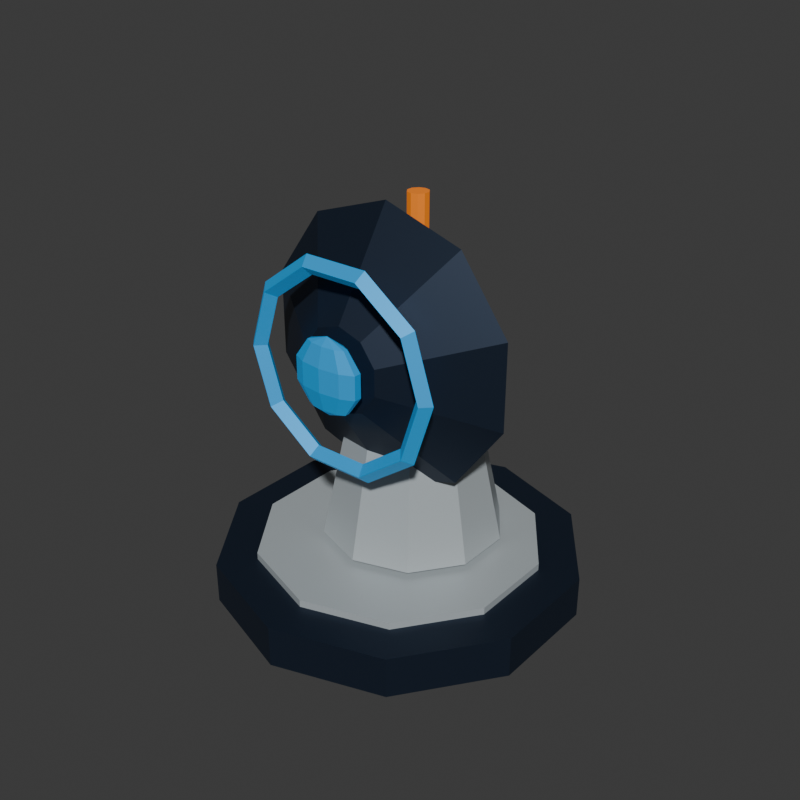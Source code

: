 # Source: scanner.blend  (saved by Blender 5.2.44; exported with 4.5.12 LTS)
import bpy
from mathutils import Matrix  # noqa: F401  (used for matrix-valued properties, if any)

bpy.ops.wm.read_factory_settings(use_empty=True)
scene = bpy.context.scene
scene.name = 'Scene'

# ---- collections
col_collection = bpy.data.collections.new('Collection'); scene.collection.children.link(col_collection)

# ---- materials (node trees are filled in below, after node groups)
mat_structuredark = bpy.data.materials.new('StructureDark')
mat_structuredark.diffuse_color = (0.018, 0.03, 0.055, 1.0)
mat_ceramic = bpy.data.materials.new('Ceramic')
mat_ceramic.diffuse_color = (0.47, 0.52, 0.54, 1.0)
mat_factionaccent = bpy.data.materials.new('FactionAccent')
mat_factionaccent.diffuse_color = (0.015, 0.32, 0.7, 1.0)
mat_energy = bpy.data.materials.new('Energy')
mat_energy.diffuse_color = (1.0, 0.25, 0.012, 1.0)

# ---- material node trees
mat_structuredark.use_nodes = True; mat_structuredark.node_tree.nodes.clear()
_N = mat_structuredark.node_tree.nodes; _L = mat_structuredark.node_tree.links
n0 = _N.new('ShaderNodeBsdfPrincipled'); n0.name = 'Principled BSDF'; n0.location = (-200, 100)
n0.inputs[0].default_value = (0.018, 0.03, 0.055, 1.0)
n0.inputs[1].default_value = 0.62
n0.inputs[10].default_value = 0.005
n1 = _N.new('ShaderNodeOutputMaterial'); n1.name = 'Material Output'; n1.location = (200, 100)
_L.new(n0.outputs[0], n1.inputs[0])
n1.is_active_output = True
mat_ceramic.use_nodes = True; mat_ceramic.node_tree.nodes.clear()
_N = mat_ceramic.node_tree.nodes; _L = mat_ceramic.node_tree.links
n0 = _N.new('ShaderNodeBsdfPrincipled'); n0.name = 'Principled BSDF'; n0.location = (-200, 100)
n0.inputs[0].default_value = (0.47, 0.52, 0.54, 1.0)
n0.inputs[1].default_value = 0.18
n0.inputs[2].default_value = 0.42
n0.inputs[10].default_value = 0.005
n1 = _N.new('ShaderNodeOutputMaterial'); n1.name = 'Material Output'; n1.location = (200, 100)
_L.new(n0.outputs[0], n1.inputs[0])
n1.is_active_output = True
mat_factionaccent.use_nodes = True; mat_factionaccent.node_tree.nodes.clear()
_N = mat_factionaccent.node_tree.nodes; _L = mat_factionaccent.node_tree.links
n0 = _N.new('ShaderNodeBsdfPrincipled'); n0.name = 'Principled BSDF'; n0.location = (-200, 100)
n0.inputs[0].default_value = (0.015, 0.32, 0.7, 1.0)
n0.inputs[1].default_value = 0.18
n0.inputs[10].default_value = 0.005
n0.inputs[27].default_value = (0.015, 0.32, 0.7, 1.0)
n0.inputs[28].default_value = 0.2
n1 = _N.new('ShaderNodeOutputMaterial'); n1.name = 'Material Output'; n1.location = (200, 100)
_L.new(n0.outputs[0], n1.inputs[0])
n1.is_active_output = True
mat_energy.use_nodes = True; mat_energy.node_tree.nodes.clear()
_N = mat_energy.node_tree.nodes; _L = mat_energy.node_tree.links
n0 = _N.new('ShaderNodeBsdfPrincipled'); n0.name = 'Principled BSDF'; n0.location = (-200, 100)
n0.inputs[0].default_value = (1.0, 0.25, 0.012, 1.0)
n0.inputs[1].default_value = 0.18
n0.inputs[10].default_value = 0.005
n0.inputs[27].default_value = (1.0, 0.25, 0.012, 1.0)
n0.inputs[28].default_value = 0.2
n1 = _N.new('ShaderNodeOutputMaterial'); n1.name = 'Material Output'; n1.location = (200, 100)
_L.new(n0.outputs[0], n1.inputs[0])
n1.is_active_output = True

# ---- world
world_world = bpy.data.worlds.new('World'); scene.world = world_world
world_world.use_nodes = True; world_world.node_tree.nodes.clear()
_N = world_world.node_tree.nodes; _L = world_world.node_tree.links
n0 = _N.new('ShaderNodeOutputWorld'); n0.name = 'World Output'; n0.location = (200, 100)
n1 = _N.new('ShaderNodeBackground'); n1.name = 'Background'; n1.location = (-200, 100)
n1.inputs[0].default_value = (0.05088, 0.05088, 0.05088, 1.0)
_L.new(n1.outputs[0], n0.inputs[0])
n0.is_active_output = True
world_world.color = (0.003, 0.007, 0.018)
world_world.sun_shadow_jitter_overblur = 0.0

# ---- meshes
me_cylinder_028 = bpy.data.meshes.new('Cylinder.028')
me_cylinder_028.from_pydata([(0.0, 0.44, -0.05), (0.0, 0.44, 0.05), (0.2586, 0.356, -0.05), (0.2586, 0.356, 0.05), (0.4185, 0.136, -0.05), (0.4185, 0.136, 0.05), (0.4185, -0.136, -0.05), (0.4185, -0.136, 0.05), (0.2586, -0.356, -0.05), (0.2586, -0.356, 0.05), (0.0, -0.44, -0.05), (0.0, -0.44, 0.05), (-0.2586, -0.356, -0.05), (-0.2586, -0.356, 0.05), (-0.4185, -0.136, -0.05), (-0.4185, -0.136, 0.05), (-0.4185, 0.136, -0.05), (-0.4185, 0.136, 0.05), (-0.2586, 0.356, -0.05), (-0.2586, 0.356, 0.05)], [], [(0, 1, 3, 2), (2, 3, 5, 4), (4, 5, 7, 6), (6, 7, 9, 8), (8, 9, 11, 10), (10, 11, 13, 12), (12, 13, 15, 14), (14, 15, 17, 16), (3, 1, 19, 17, 15, 13, 11, 9, 7, 5), (16, 17, 19, 18), (18, 19, 1, 0), (0, 2, 4, 6, 8, 10, 12, 14, 16, 18)])
_uv = me_cylinder_028.uv_layers.new(name='UVMap')
_uv.uv.foreach_set('vector', [1.0, 0.5, 1.0, 1.0, 0.9, 1.0, 0.9, 0.5, 0.9, 0.5, 0.9, 1.0, 0.8, 1.0, 0.8, 0.5, 0.8, 0.5, 0.8, 1.0, 0.7, 1.0, 0.7, 0.5, 0.7, 0.5, 0.7, 1.0, 0.6, 1.0, 0.6, 0.5, 0.6, 0.5, 0.6, 1.0, 0.5, 1.0, 0.5, 0.5, 0.5, 0.5, 0.5, 1.0, 0.4, 1.0, 0.4, 0.5, 0.4, 0.5, 0.4, 1.0, 0.3, 1.0, 0.3, 0.5, 0.3, 0.5, 0.3, 1.0, 0.2, 1.0, 0.2, 0.5, 0.3911, 0.4442, 0.25, 0.49, 0.1089, 0.4442, 0.02175, 0.3242, 0.02175, 0.1758, 0.1089, 0.05584, 0.25, 0.01, 0.3911, 0.05584, 0.4783, 0.1758, 0.4783, 0.3242, 0.2, 0.5, 0.2, 1.0, 0.1, 1.0, 0.1, 0.5, 0.1, 0.5, 0.1, 1.0, -7.451e-08, 1.0, -7.451e-08, 0.5, 0.75, 0.49, 0.8911, 0.4442, 0.9783, 0.3242, 0.9783, 0.1758, 0.8911, 0.05584, 0.75, 0.01, 0.6089, 0.05584, 0.5217, 0.1758, 0.5217, 0.3242, 0.6089, 0.4442])
me_cylinder_028.materials.append(mat_structuredark)
me_cylinder_028.update()
me_cylinder_029 = bpy.data.meshes.new('Cylinder.029')
me_cylinder_029.from_pydata([(0.0, 0.3432, -0.0125), (0.0, 0.3432, 0.0125), (0.2017, 0.2777, -0.0125), (0.2017, 0.2777, 0.0125), (0.3264, 0.1061, -0.0125), (0.3264, 0.1061, 0.0125), (0.3264, -0.1061, -0.0125), (0.3264, -0.1061, 0.0125), (0.2017, -0.2777, -0.0125), (0.2017, -0.2777, 0.0125), (0.0, -0.3432, -0.0125), (0.0, -0.3432, 0.0125), (-0.2017, -0.2777, -0.0125), (-0.2017, -0.2777, 0.0125), (-0.3264, -0.1061, -0.0125), (-0.3264, -0.1061, 0.0125), (-0.3264, 0.1061, -0.0125), (-0.3264, 0.1061, 0.0125), (-0.2017, 0.2777, -0.0125), (-0.2017, 0.2777, 0.0125)], [], [(0, 1, 3, 2), (2, 3, 5, 4), (4, 5, 7, 6), (6, 7, 9, 8), (8, 9, 11, 10), (10, 11, 13, 12), (12, 13, 15, 14), (14, 15, 17, 16), (3, 1, 19, 17, 15, 13, 11, 9, 7, 5), (16, 17, 19, 18), (18, 19, 1, 0), (0, 2, 4, 6, 8, 10, 12, 14, 16, 18)])
_uv = me_cylinder_029.uv_layers.new(name='UVMap')
_uv.uv.foreach_set('vector', [1.0, 0.5, 1.0, 1.0, 0.9, 1.0, 0.9, 0.5, 0.9, 0.5, 0.9, 1.0, 0.8, 1.0, 0.8, 0.5, 0.8, 0.5, 0.8, 1.0, 0.7, 1.0, 0.7, 0.5, 0.7, 0.5, 0.7, 1.0, 0.6, 1.0, 0.6, 0.5, 0.6, 0.5, 0.6, 1.0, 0.5, 1.0, 0.5, 0.5, 0.5, 0.5, 0.5, 1.0, 0.4, 1.0, 0.4, 0.5, 0.4, 0.5, 0.4, 1.0, 0.3, 1.0, 0.3, 0.5, 0.3, 0.5, 0.3, 1.0, 0.2, 1.0, 0.2, 0.5, 0.3911, 0.4442, 0.25, 0.49, 0.1089, 0.4442, 0.02175, 0.3242, 0.02175, 0.1758, 0.1089, 0.05584, 0.25, 0.01, 0.3911, 0.05584, 0.4783, 0.1758, 0.4783, 0.3242, 0.2, 0.5, 0.2, 1.0, 0.1, 1.0, 0.1, 0.5, 0.1, 0.5, 0.1, 1.0, -7.451e-08, 1.0, -7.451e-08, 0.5, 0.75, 0.49, 0.8911, 0.4442, 0.9783, 0.3242, 0.9783, 0.1758, 0.8911, 0.05584, 0.75, 0.01, 0.6089, 0.05584, 0.5217, 0.1758, 0.5217, 0.3242, 0.6089, 0.4442])
me_cylinder_029.materials.append(mat_ceramic)
me_cylinder_029.update()
me_cone_009 = bpy.data.meshes.new('Cone.009')
me_cone_009.from_pydata([(0.0, 0.22, -0.21), (0.0, 0.13, 0.21), (0.1293, 0.178, -0.21), (0.07641, 0.1052, 0.21), (0.2092, 0.06798, -0.21), (0.1236, 0.04017, 0.21), (0.2092, -0.06798, -0.21), (0.1236, -0.04017, 0.21), (0.1293, -0.178, -0.21), (0.07641, -0.1052, 0.21), (0.0, -0.22, -0.21), (0.0, -0.13, 0.21), (-0.1293, -0.178, -0.21), (-0.07641, -0.1052, 0.21), (-0.2092, -0.06798, -0.21), (-0.1236, -0.04017, 0.21), (-0.2092, 0.06798, -0.21), (-0.1236, 0.04017, 0.21), (-0.1293, 0.178, -0.21), (-0.07641, 0.1052, 0.21)], [], [(0, 1, 3, 2), (2, 3, 5, 4), (4, 5, 7, 6), (6, 7, 9, 8), (8, 9, 11, 10), (10, 11, 13, 12), (12, 13, 15, 14), (14, 15, 17, 16), (3, 1, 19, 17, 15, 13, 11, 9, 7, 5), (16, 17, 19, 18), (18, 19, 1, 0), (0, 2, 4, 6, 8, 10, 12, 14, 16, 18)])
_uv = me_cone_009.uv_layers.new(name='UVMap')
_uv.uv.foreach_set('vector', [1.0, 0.5, 1.0, 1.0, 0.9, 1.0, 0.9, 0.5, 0.9, 0.5, 0.9, 1.0, 0.8, 1.0, 0.8, 0.5, 0.8, 0.5, 0.8, 1.0, 0.7, 1.0, 0.7, 0.5, 0.7, 0.5, 0.7, 1.0, 0.6, 1.0, 0.6, 0.5, 0.6, 0.5, 0.6, 1.0, 0.5, 1.0, 0.5, 0.5, 0.5, 0.5, 0.5, 1.0, 0.4, 1.0, 0.4, 0.5, 0.4, 0.5, 0.4, 1.0, 0.3, 1.0, 0.3, 0.5, 0.3, 0.5, 0.3, 1.0, 0.2, 1.0, 0.2, 0.5, 0.3911, 0.4442, 0.25, 0.49, 0.1089, 0.4442, 0.02175, 0.3242, 0.02175, 0.1758, 0.1089, 0.05584, 0.25, 0.01, 0.3911, 0.05584, 0.4783, 0.1758, 0.4783, 0.3242, 0.2, 0.5, 0.2, 1.0, 0.1, 1.0, 0.1, 0.5, 0.1, 0.5, 0.1, 1.0, -7.451e-08, 1.0, -7.451e-08, 0.5, 0.75, 0.49, 0.8911, 0.4442, 0.9783, 0.3242, 0.9783, 0.1758, 0.8911, 0.05584, 0.75, 0.01, 0.6089, 0.05584, 0.5217, 0.1758, 0.5217, 0.3242, 0.6089, 0.4442])
me_cone_009.materials.append(mat_ceramic)
me_cone_009.update()
me_cylinder_030 = bpy.data.meshes.new('Cylinder.030')
me_cylinder_030.from_pydata([(0.0, 0.12, -0.08), (0.0, 0.12, 0.08), (0.07053, 0.09708, -0.08), (0.07053, 0.09708, 0.08), (0.1141, 0.03708, -0.08), (0.1141, 0.03708, 0.08), (0.1141, -0.03708, -0.08), (0.1141, -0.03708, 0.08), (0.07053, -0.09708, -0.08), (0.07053, -0.09708, 0.08), (0.0, -0.12, -0.08), (0.0, -0.12, 0.08), (-0.07053, -0.09708, -0.08), (-0.07053, -0.09708, 0.08), (-0.1141, -0.03708, -0.08), (-0.1141, -0.03708, 0.08), (-0.1141, 0.03708, -0.08), (-0.1141, 0.03708, 0.08), (-0.07053, 0.09708, -0.08), (-0.07053, 0.09708, 0.08)], [], [(0, 1, 3, 2), (2, 3, 5, 4), (4, 5, 7, 6), (6, 7, 9, 8), (8, 9, 11, 10), (10, 11, 13, 12), (12, 13, 15, 14), (14, 15, 17, 16), (3, 1, 19, 17, 15, 13, 11, 9, 7, 5), (16, 17, 19, 18), (18, 19, 1, 0), (0, 2, 4, 6, 8, 10, 12, 14, 16, 18)])
_uv = me_cylinder_030.uv_layers.new(name='UVMap')
_uv.uv.foreach_set('vector', [1.0, 0.5, 1.0, 1.0, 0.9, 1.0, 0.9, 0.5, 0.9, 0.5, 0.9, 1.0, 0.8, 1.0, 0.8, 0.5, 0.8, 0.5, 0.8, 1.0, 0.7, 1.0, 0.7, 0.5, 0.7, 0.5, 0.7, 1.0, 0.6, 1.0, 0.6, 0.5, 0.6, 0.5, 0.6, 1.0, 0.5, 1.0, 0.5, 0.5, 0.5, 0.5, 0.5, 1.0, 0.4, 1.0, 0.4, 0.5, 0.4, 0.5, 0.4, 1.0, 0.3, 1.0, 0.3, 0.5, 0.3, 0.5, 0.3, 1.0, 0.2, 1.0, 0.2, 0.5, 0.3911, 0.4442, 0.25, 0.49, 0.1089, 0.4442, 0.02175, 0.3242, 0.02175, 0.1758, 0.1089, 0.05584, 0.25, 0.01, 0.3911, 0.05584, 0.4783, 0.1758, 0.4783, 0.3242, 0.2, 0.5, 0.2, 1.0, 0.1, 1.0, 0.1, 0.5, 0.1, 0.5, 0.1, 1.0, -7.451e-08, 1.0, -7.451e-08, 0.5, 0.75, 0.49, 0.8911, 0.4442, 0.9783, 0.3242, 0.9783, 0.1758, 0.8911, 0.05584, 0.75, 0.01, 0.6089, 0.05584, 0.5217, 0.1758, 0.5217, 0.3242, 0.6089, 0.4442])
me_cylinder_030.materials.append(mat_structuredark)
me_cylinder_030.update()
me_cone_010 = bpy.data.meshes.new('Cone.010')
me_cone_010.from_pydata([(0.0, 0.33, -0.075), (0.0, 0.1, 0.075), (0.194, 0.267, -0.075), (0.05878, 0.0809, 0.075), (0.3138, 0.102, -0.075), (0.09511, 0.0309, 0.075), (0.3138, -0.102, -0.075), (0.09511, -0.0309, 0.075), (0.194, -0.267, -0.075), (0.05878, -0.0809, 0.075), (0.0, -0.33, -0.075), (0.0, -0.1, 0.075), (-0.194, -0.267, -0.075), (-0.05878, -0.0809, 0.075), (-0.3138, -0.102, -0.075), (-0.09511, -0.0309, 0.075), (-0.3138, 0.102, -0.075), (-0.09511, 0.0309, 0.075), (-0.194, 0.267, -0.075), (-0.05878, 0.0809, 0.075)], [], [(0, 1, 3, 2), (2, 3, 5, 4), (4, 5, 7, 6), (6, 7, 9, 8), (8, 9, 11, 10), (10, 11, 13, 12), (12, 13, 15, 14), (14, 15, 17, 16), (3, 1, 19, 17, 15, 13, 11, 9, 7, 5), (16, 17, 19, 18), (18, 19, 1, 0), (0, 2, 4, 6, 8, 10, 12, 14, 16, 18)])
_uv = me_cone_010.uv_layers.new(name='UVMap')
_uv.uv.foreach_set('vector', [1.0, 0.5, 1.0, 1.0, 0.9, 1.0, 0.9, 0.5, 0.9, 0.5, 0.9, 1.0, 0.8, 1.0, 0.8, 0.5, 0.8, 0.5, 0.8, 1.0, 0.7, 1.0, 0.7, 0.5, 0.7, 0.5, 0.7, 1.0, 0.6, 1.0, 0.6, 0.5, 0.6, 0.5, 0.6, 1.0, 0.5, 1.0, 0.5, 0.5, 0.5, 0.5, 0.5, 1.0, 0.4, 1.0, 0.4, 0.5, 0.4, 0.5, 0.4, 1.0, 0.3, 1.0, 0.3, 0.5, 0.3, 0.5, 0.3, 1.0, 0.2, 1.0, 0.2, 0.5, 0.3911, 0.4442, 0.25, 0.49, 0.1089, 0.4442, 0.02175, 0.3242, 0.02175, 0.1758, 0.1089, 0.05584, 0.25, 0.01, 0.3911, 0.05584, 0.4783, 0.1758, 0.4783, 0.3242, 0.2, 0.5, 0.2, 1.0, 0.1, 1.0, 0.1, 0.5, 0.1, 0.5, 0.1, 1.0, -7.451e-08, 1.0, -7.451e-08, 0.5, 0.75, 0.49, 0.8911, 0.4442, 0.9783, 0.3242, 0.9783, 0.1758, 0.8911, 0.05584, 0.75, 0.01, 0.6089, 0.05584, 0.5217, 0.1758, 0.5217, 0.3242, 0.6089, 0.4442])
me_cone_010.materials.append(mat_structuredark)
me_cone_010.update()
me_torus_007 = bpy.data.meshes.new('Torus.007')
me_torus_007.from_pydata([(0.252, 0.0, 0.0), (0.23, 0.0, 0.022), (0.208, 0.0, 2.694e-18), (0.23, 0.0, -0.022), (0.2039, 0.1481, 0.0), (0.1861, 0.1352, 0.022), (0.1683, 0.1223, 2.694e-18), (0.1861, 0.1352, -0.022), (0.07787, 0.2397, 0.0), (0.07107, 0.2187, 0.022), (0.06428, 0.1978, 2.694e-18), (0.07107, 0.2187, -0.022), (-0.07787, 0.2397, 0.0), (-0.07107, 0.2187, 0.022), (-0.06428, 0.1978, 2.694e-18), (-0.07107, 0.2187, -0.022), (-0.2039, 0.1481, 0.0), (-0.1861, 0.1352, 0.022), (-0.1683, 0.1223, 2.694e-18), (-0.1861, 0.1352, -0.022), (-0.252, 2.203e-08, 0.0), (-0.23, 2.011e-08, 0.022), (-0.208, 1.818e-08, 2.694e-18), (-0.23, 2.011e-08, -0.022), (-0.2039, -0.1481, 0.0), (-0.1861, -0.1352, 0.022), (-0.1683, -0.1223, 2.694e-18), (-0.1861, -0.1352, -0.022), (-0.07787, -0.2397, 0.0), (-0.07107, -0.2187, 0.022), (-0.06428, -0.1978, 2.694e-18), (-0.07107, -0.2187, -0.022), (0.07787, -0.2397, 0.0), (0.07107, -0.2187, 0.022), (0.06428, -0.1978, 2.694e-18), (0.07107, -0.2187, -0.022), (0.2039, -0.1481, 0.0), (0.1861, -0.1352, 0.022), (0.1683, -0.1223, 2.694e-18), (0.1861, -0.1352, -0.022)], [], [(0, 4, 5, 1), (1, 5, 6, 2), (2, 6, 7, 3), (3, 7, 4, 0), (4, 8, 9, 5), (5, 9, 10, 6), (6, 10, 11, 7), (7, 11, 8, 4), (8, 12, 13, 9), (9, 13, 14, 10), (10, 14, 15, 11), (11, 15, 12, 8), (12, 16, 17, 13), (13, 17, 18, 14), (14, 18, 19, 15), (15, 19, 16, 12), (16, 20, 21, 17), (17, 21, 22, 18), (18, 22, 23, 19), (19, 23, 20, 16), (20, 24, 25, 21), (21, 25, 26, 22), (22, 26, 27, 23), (23, 27, 24, 20), (24, 28, 29, 25), (25, 29, 30, 26), (26, 30, 31, 27), (27, 31, 28, 24), (28, 32, 33, 29), (29, 33, 34, 30), (30, 34, 35, 31), (31, 35, 32, 28), (32, 36, 37, 33), (33, 37, 38, 34), (34, 38, 39, 35), (35, 39, 36, 32), (36, 0, 1, 37), (37, 1, 2, 38), (38, 2, 3, 39), (39, 3, 0, 36)])
_uv = me_torus_007.uv_layers.new(name='UVMap')
_uv.uv.foreach_set('vector', [0.6, 0.5, 0.7, 0.5, 0.7, 0.75, 0.6, 0.75, 0.6, 0.75, 0.7, 0.75, 0.7, 1.0, 0.6, 1.0, 0.6, 0.0, 0.7, 0.0, 0.7, 0.25, 0.6, 0.25, 0.6, 0.25, 0.7, 0.25, 0.7, 0.5, 0.6, 0.5, 0.7, 0.5, 0.8, 0.5, 0.8, 0.75, 0.7, 0.75, 0.7, 0.75, 0.8, 0.75, 0.8, 1.0, 0.7, 1.0, 0.7, 0.0, 0.8, 0.0, 0.8, 0.25, 0.7, 0.25, 0.7, 0.25, 0.8, 0.25, 0.8, 0.5, 0.7, 0.5, 0.8, 0.5, 0.9, 0.5, 0.9, 0.75, 0.8, 0.75, 0.8, 0.75, 0.9, 0.75, 0.9, 1.0, 0.8, 1.0, 0.8, 0.0, 0.9, 0.0, 0.9, 0.25, 0.8, 0.25, 0.8, 0.25, 0.9, 0.25, 0.9, 0.5, 0.8, 0.5, 0.9, 0.5, 1.0, 0.5, 1.0, 0.75, 0.9, 0.75, 0.9, 0.75, 1.0, 0.75, 1.0, 1.0, 0.9, 1.0, 0.9, 0.0, 1.0, 0.0, 1.0, 0.25, 0.9, 0.25, 0.9, 0.25, 1.0, 0.25, 1.0, 0.5, 0.9, 0.5, -1.11e-16, 0.5, 0.1, 0.5, 0.1, 0.75, -1.11e-16, 0.75, -1.11e-16, 0.75, 0.1, 0.75, 0.1, 1.0, -1.11e-16, 1.0, -1.11e-16, 0.0, 0.1, 0.0, 0.1, 0.25, -1.11e-16, 0.25, -1.11e-16, 0.25, 0.1, 0.25, 0.1, 0.5, -1.11e-16, 0.5, 0.1, 0.5, 0.2, 0.5, 0.2, 0.75, 0.1, 0.75, 0.1, 0.75, 0.2, 0.75, 0.2, 1.0, 0.1, 1.0, 0.1, 0.0, 0.2, 0.0, 0.2, 0.25, 0.1, 0.25, 0.1, 0.25, 0.2, 0.25, 0.2, 0.5, 0.1, 0.5, 0.2, 0.5, 0.3, 0.5, 0.3, 0.75, 0.2, 0.75, 0.2, 0.75, 0.3, 0.75, 0.3, 1.0, 0.2, 1.0, 0.2, 0.0, 0.3, 0.0, 0.3, 0.25, 0.2, 0.25, 0.2, 0.25, 0.3, 0.25, 0.3, 0.5, 0.2, 0.5, 0.3, 0.5, 0.4, 0.5, 0.4, 0.75, 0.3, 0.75, 0.3, 0.75, 0.4, 0.75, 0.4, 1.0, 0.3, 1.0, 0.3, 0.0, 0.4, 0.0, 0.4, 0.25, 0.3, 0.25, 0.3, 0.25, 0.4, 0.25, 0.4, 0.5, 0.3, 0.5, 0.4, 0.5, 0.5, 0.5, 0.5, 0.75, 0.4, 0.75, 0.4, 0.75, 0.5, 0.75, 0.5, 1.0, 0.4, 1.0, 0.4, 0.0, 0.5, 0.0, 0.5, 0.25, 0.4, 0.25, 0.4, 0.25, 0.5, 0.25, 0.5, 0.5, 0.4, 0.5, 0.5, 0.5, 0.6, 0.5, 0.6, 0.75, 0.5, 0.75, 0.5, 0.75, 0.6, 0.75, 0.6, 1.0, 0.5, 1.0, 0.5, 0.0, 0.6, 0.0, 0.6, 0.25, 0.5, 0.25, 0.5, 0.25, 0.6, 0.25, 0.6, 0.5, 0.5, 0.5])
me_torus_007.materials.append(mat_factionaccent)
me_torus_007.update()
me_sphere_006 = bpy.data.meshes.new('Sphere.006')
me_sphere_006.from_pydata([(0.0, 0.0, 0.09), (0.0, 0.0, -0.09), (0.03109, 0.01427, 0.07281), (0.05031, 0.02308, 0.02781), (0.05031, 0.02308, -0.02781), (0.03109, 0.01427, -0.07281), (0.05031, 0.005449, 0.07281), (0.08141, 0.008817, 0.02781), (0.08141, 0.008817, -0.02781), (0.05031, 0.005449, -0.07281), (0.05031, -0.005449, 0.07281), (0.08141, -0.008817, 0.02781), (0.08141, -0.008817, -0.02781), (0.05031, -0.005449, -0.07281), (0.03109, -0.01427, 0.07281), (0.05031, -0.02308, 0.02781), (0.05031, -0.02308, -0.02781), (0.03109, -0.01427, -0.07281), (5.364e-09, -0.01763, 0.07281), (5.364e-09, -0.02853, 0.02781), (5.364e-09, -0.02853, -0.02781), (5.364e-09, -0.01763, -0.07281), (-0.03109, -0.01427, 0.07281), (-0.05031, -0.02308, 0.02781), (-0.05031, -0.02308, -0.02781), (-0.03109, -0.01427, -0.07281), (-0.05031, -0.005449, 0.07281), (-0.08141, -0.008817, 0.02781), (-0.08141, -0.008817, -0.02781), (-0.05031, -0.005449, -0.07281), (-0.05031, 0.005449, 0.07281), (-0.08141, 0.008817, 0.02781), (-0.08141, 0.008817, -0.02781), (-0.05031, 0.005449, -0.07281), (-0.03109, 0.01427, 0.07281), (-0.05031, 0.02308, 0.02781), (-0.05031, 0.02308, -0.02781), (-0.03109, 0.01427, -0.07281), (-1.073e-08, 0.01763, 0.07281), (-1.341e-08, 0.02853, 0.02781), (-1.341e-08, 0.02853, -0.02781), (-1.073e-08, 0.01763, -0.07281)], [], [(1, 41, 5), (40, 39, 3, 4), (38, 0, 2), (41, 40, 4, 5), (39, 38, 2, 3), (5, 4, 8, 9), (3, 2, 6, 7), (1, 5, 9), (4, 3, 7, 8), (2, 0, 6), (9, 8, 12, 13), (7, 6, 10, 11), (1, 9, 13), (8, 7, 11, 12), (6, 0, 10), (13, 12, 16, 17), (11, 10, 14, 15), (1, 13, 17), (12, 11, 15, 16), (10, 0, 14), (17, 16, 20, 21), (15, 14, 18, 19), (1, 17, 21), (16, 15, 19, 20), (14, 0, 18), (21, 20, 24, 25), (19, 18, 22, 23), (1, 21, 25), (20, 19, 23, 24), (18, 0, 22), (25, 24, 28, 29), (23, 22, 26, 27), (1, 25, 29), (24, 23, 27, 28), (22, 0, 26), (29, 28, 32, 33), (27, 26, 30, 31), (1, 29, 33), (28, 27, 31, 32), (26, 0, 30), (33, 32, 36, 37), (31, 30, 34, 35), (1, 33, 37), (32, 31, 35, 36), (30, 0, 34), (37, 36, 40, 41), (35, 34, 38, 39), (1, 37, 41), (36, 35, 39, 40), (34, 0, 38)])
_uv = me_sphere_006.uv_layers.new(name='UVMap')
_uv.uv.foreach_set('vector', [0.65, 5.96e-08, 0.7, 0.2, 0.6, 0.2, 0.7, 0.4, 0.7, 0.6, 0.6, 0.6, 0.6, 0.4, 0.7, 0.8, 0.65, 1.0, 0.6, 0.8, 0.7, 0.2, 0.7, 0.4, 0.6, 0.4, 0.6, 0.2, 0.7, 0.6, 0.7, 0.8, 0.6, 0.8, 0.6, 0.6, 0.6, 0.2, 0.6, 0.4, 0.5, 0.4, 0.5, 0.2, 0.6, 0.6, 0.6, 0.8, 0.5, 0.8, 0.5, 0.6, 0.55, 5.96e-08, 0.6, 0.2, 0.5, 0.2, 0.6, 0.4, 0.6, 0.6, 0.5, 0.6, 0.5, 0.4, 0.6, 0.8, 0.55, 1.0, 0.5, 0.8, 0.5, 0.2, 0.5, 0.4, 0.4, 0.4, 0.4, 0.2, 0.5, 0.6, 0.5, 0.8, 0.4, 0.8, 0.4, 0.6, 0.45, 5.96e-08, 0.5, 0.2, 0.4, 0.2, 0.5, 0.4, 0.5, 0.6, 0.4, 0.6, 0.4, 0.4, 0.5, 0.8, 0.45, 1.0, 0.4, 0.8, 0.4, 0.2, 0.4, 0.4, 0.3, 0.4, 0.3, 0.2, 0.4, 0.6, 0.4, 0.8, 0.3, 0.8, 0.3, 0.6, 0.35, 5.96e-08, 0.4, 0.2, 0.3, 0.2, 0.4, 0.4, 0.4, 0.6, 0.3, 0.6, 0.3, 0.4, 0.4, 0.8, 0.35, 1.0, 0.3, 0.8, 0.3, 0.2, 0.3, 0.4, 0.2, 0.4, 0.2, 0.2, 0.3, 0.6, 0.3, 0.8, 0.2, 0.8, 0.2, 0.6, 0.25, 5.96e-08, 0.3, 0.2, 0.2, 0.2, 0.3, 0.4, 0.3, 0.6, 0.2, 0.6, 0.2, 0.4, 0.3, 0.8, 0.25, 1.0, 0.2, 0.8, 0.2, 0.2, 0.2, 0.4, 0.1, 0.4, 0.1, 0.2, 0.2, 0.6, 0.2, 0.8, 0.1, 0.8, 0.1, 0.6, 0.15, 5.96e-08, 0.2, 0.2, 0.1, 0.2, 0.2, 0.4, 0.2, 0.6, 0.1, 0.6, 0.1, 0.4, 0.2, 0.8, 0.15, 1.0, 0.1, 0.8, 0.1, 0.2, 0.1, 0.4, 0.0, 0.4, 5.96e-08, 0.2, 0.1, 0.6, 0.1, 0.8, 5.96e-08, 0.8, 0.0, 0.6, 0.05, 5.96e-08, 0.1, 0.2, 5.96e-08, 0.2, 0.1, 0.4, 0.1, 0.6, 0.0, 0.6, 0.0, 0.4, 0.1, 0.8, 0.05, 1.0, 5.96e-08, 0.8, 1.0, 0.2, 1.0, 0.4, 0.9, 0.4, 0.9, 0.2, 1.0, 0.6, 1.0, 0.8, 0.9, 0.8, 0.9, 0.6, 0.95, 5.96e-08, 1.0, 0.2, 0.9, 0.2, 1.0, 0.4, 1.0, 0.6, 0.9, 0.6, 0.9, 0.4, 1.0, 0.8, 0.95, 1.0, 0.9, 0.8, 0.9, 0.2, 0.9, 0.4, 0.8, 0.4, 0.8, 0.2, 0.9, 0.6, 0.9, 0.8, 0.8, 0.8, 0.8, 0.6, 0.85, 5.96e-08, 0.9, 0.2, 0.8, 0.2, 0.9, 0.4, 0.9, 0.6, 0.8, 0.6, 0.8, 0.4, 0.9, 0.8, 0.85, 1.0, 0.8, 0.8, 0.8, 0.2, 0.8, 0.4, 0.7, 0.4, 0.7, 0.2, 0.8, 0.6, 0.8, 0.8, 0.7, 0.8, 0.7, 0.6, 0.75, 5.96e-08, 0.8, 0.2, 0.7, 0.2, 0.8, 0.4, 0.8, 0.6, 0.7, 0.6, 0.7, 0.4, 0.8, 0.8, 0.75, 1.0, 0.7, 0.8])
me_sphere_006.materials.append(mat_factionaccent)
me_sphere_006.update()
me_cylinder_031 = bpy.data.meshes.new('Cylinder.031')
me_cylinder_031.from_pydata([(0.0, 0.025, -0.125), (0.0, 0.025, 0.125), (0.01469, 0.02023, -0.125), (0.01469, 0.02023, 0.125), (0.02378, 0.007725, -0.125), (0.02378, 0.007725, 0.125), (0.02378, -0.007725, -0.125), (0.02378, -0.007725, 0.125), (0.01469, -0.02023, -0.125), (0.01469, -0.02023, 0.125), (0.0, -0.025, -0.125), (0.0, -0.025, 0.125), (-0.01469, -0.02023, -0.125), (-0.01469, -0.02023, 0.125), (-0.02378, -0.007725, -0.125), (-0.02378, -0.007725, 0.125), (-0.02378, 0.007725, -0.125), (-0.02378, 0.007725, 0.125), (-0.01469, 0.02023, -0.125), (-0.01469, 0.02023, 0.125)], [], [(0, 1, 3, 2), (2, 3, 5, 4), (4, 5, 7, 6), (6, 7, 9, 8), (8, 9, 11, 10), (10, 11, 13, 12), (12, 13, 15, 14), (14, 15, 17, 16), (3, 1, 19, 17, 15, 13, 11, 9, 7, 5), (16, 17, 19, 18), (18, 19, 1, 0), (0, 2, 4, 6, 8, 10, 12, 14, 16, 18)])
_uv = me_cylinder_031.uv_layers.new(name='UVMap')
_uv.uv.foreach_set('vector', [1.0, 0.5, 1.0, 1.0, 0.9, 1.0, 0.9, 0.5, 0.9, 0.5, 0.9, 1.0, 0.8, 1.0, 0.8, 0.5, 0.8, 0.5, 0.8, 1.0, 0.7, 1.0, 0.7, 0.5, 0.7, 0.5, 0.7, 1.0, 0.6, 1.0, 0.6, 0.5, 0.6, 0.5, 0.6, 1.0, 0.5, 1.0, 0.5, 0.5, 0.5, 0.5, 0.5, 1.0, 0.4, 1.0, 0.4, 0.5, 0.4, 0.5, 0.4, 1.0, 0.3, 1.0, 0.3, 0.5, 0.3, 0.5, 0.3, 1.0, 0.2, 1.0, 0.2, 0.5, 0.3911, 0.4442, 0.25, 0.49, 0.1089, 0.4442, 0.02175, 0.3242, 0.02175, 0.1758, 0.1089, 0.05584, 0.25, 0.01, 0.3911, 0.05584, 0.4783, 0.1758, 0.4783, 0.3242, 0.2, 0.5, 0.2, 1.0, 0.1, 1.0, 0.1, 0.5, 0.1, 0.5, 0.1, 1.0, -7.451e-08, 1.0, -7.451e-08, 0.5, 0.75, 0.49, 0.8911, 0.4442, 0.9783, 0.3242, 0.9783, 0.1758, 0.8911, 0.05584, 0.75, 0.01, 0.6089, 0.05584, 0.5217, 0.1758, 0.5217, 0.3242, 0.6089, 0.4442])
me_cylinder_031.materials.append(mat_energy)
me_cylinder_031.update()

# ---- objects
ob_hexagonal_foundation = bpy.data.objects.new('Hexagonal foundation', me_cylinder_028)
ob_ceramic_foundation_inset = bpy.data.objects.new('Ceramic foundation inset', me_cylinder_029)
ob_scanner_turret = bpy.data.objects.new('Scanner turret', me_cone_009)
ob_scanner_pivot = bpy.data.objects.new('Scanner pivot', me_cylinder_030)
ob_scanner_dish = bpy.data.objects.new('Scanner dish', me_cone_010)
ob_scanner_ring = bpy.data.objects.new('Scanner ring', me_torus_007)
ob_scanner_emitter = bpy.data.objects.new('Scanner emitter', me_sphere_006)
ob_scanner_antenna = bpy.data.objects.new('Scanner antenna', me_cylinder_031)

# ---- transforms, parenting, visibility, modifiers, constraints
ob_hexagonal_foundation.location = (0.0, 0.0, 0.05)
ob_ceramic_foundation_inset.location = (0.0, 0.0, 0.105)
ob_scanner_turret.location = (0.0, 0.05, 0.34)
ob_scanner_pivot.location = (0.0, -0.02, 0.58)
ob_scanner_pivot.rotation_euler = (1.571, 0.0, 0.0)
ob_scanner_dish.location = (0.0, -0.12, 0.62)
ob_scanner_dish.rotation_euler = (1.571, 0.0, 0.0)
ob_scanner_ring.location = (0.0, -0.2, 0.62)
ob_scanner_ring.rotation_euler = (1.571, -0.0, 0.0)
ob_scanner_emitter.location = (0.0, -0.23, 0.62)
ob_scanner_antenna.location = (0.0, 0.06, 0.82)

# ---- collection membership
col_collection.objects.link(ob_hexagonal_foundation)
col_collection.objects.link(ob_ceramic_foundation_inset)
col_collection.objects.link(ob_scanner_turret)
col_collection.objects.link(ob_scanner_pivot)
col_collection.objects.link(ob_scanner_dish)
col_collection.objects.link(ob_scanner_ring)
col_collection.objects.link(ob_scanner_emitter)
col_collection.objects.link(ob_scanner_antenna)

# ---- scene / render settings (as saved in the file)
scene.frame_start = 1; scene.frame_end = 250; scene.frame_set(1)
scene.render.engine = 'BLENDER_EEVEE_NEXT'
scene.render.resolution_x = 512
scene.render.resolution_y = 512
scene.render.bake_bias = 0.0
scene.render.bake_samples = 0
scene.render.compositor_device = 'GPU'
scene.eevee.use_volume_custom_range = False
scene.eevee.fast_gi_thickness_near = 0.1
scene.eevee.fast_gi_thickness_far = 0.0
scene.eevee.ray_tracing_options.screen_trace_thickness = 0.1
bpy.context.view_layer.update()

# ---- added for rendering (the .blend has no active camera and no usable light): camera, sun
cam_auto = bpy.data.cameras.new('AutoCamera')
cam_auto.lens = 50.0
cam_auto.sensor_width = 36.0
cam_auto.clip_end = 1000.0
ob_auto_camera = bpy.data.objects.new('AutoCamera', cam_auto)
scene.collection.objects.link(ob_auto_camera)
ob_auto_camera.location = (1.42657, -1.71189, 1.61626)
ob_auto_camera.rotation_euler = (1.09748, -7.21219e-08, 0.694738)
scene.camera = ob_auto_camera
light_auto_sun = bpy.data.lights.new('AutoSun', 'SUN')
light_auto_sun.energy = 3.0
light_auto_sun.angle = 0.0523599
ob_auto_sun = bpy.data.objects.new('AutoSun', light_auto_sun)
scene.collection.objects.link(ob_auto_sun)
ob_auto_sun.rotation_euler = (0.872665, 0.174533, 0.523599)
bpy.context.view_layer.update()
